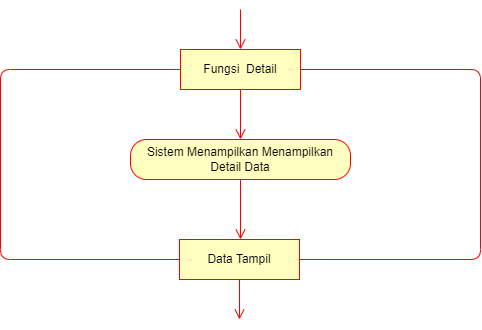

The diagram above was exported from draw.io. Its source (the exported page's mxGraphModel, read from the mxfile embedded in the PNG):
<mxGraphModel dx="1210" dy="548" grid="1" gridSize="10" guides="1" tooltips="1" connect="1" arrows="1" fold="1" page="1" pageScale="1" pageWidth="827" pageHeight="1169" math="0" shadow="0">
  <root>
    <mxCell id="0" />
    <mxCell id="1" parent="0" />
    <mxCell id="_0VBE4oRf46yMJBcH6ja-1" value="" style="edgeStyle=orthogonalEdgeStyle;html=1;verticalAlign=bottom;endArrow=open;endSize=8;strokeColor=#ff0000;rounded=0;" edge="1" parent="1" target="_0VBE4oRf46yMJBcH6ja-2">
      <mxGeometry relative="1" as="geometry">
        <mxPoint x="400" y="140" as="targetPoint" />
        <mxPoint x="400" y="80" as="sourcePoint" />
        <Array as="points">
          <mxPoint x="400" y="80" />
          <mxPoint x="400" y="80" />
        </Array>
      </mxGeometry>
    </mxCell>
    <mxCell id="_0VBE4oRf46yMJBcH6ja-2" value="Activity" style="rounded=1;whiteSpace=wrap;html=1;arcSize=40;fontColor=#000000;fillColor=#ffffc0;strokeColor=#ff0000;" vertex="1" parent="1">
      <mxGeometry x="340" y="120" width="120" height="40" as="geometry" />
    </mxCell>
    <mxCell id="_0VBE4oRf46yMJBcH6ja-3" value="Fungsi&amp;nbsp; Detail" style="rounded=0;whiteSpace=wrap;html=1;arcSize=40;fontColor=#000000;fillColor=#ffffc0;strokeColor=#ff0000;" vertex="1" parent="1">
      <mxGeometry x="340" y="120" width="120" height="40" as="geometry" />
    </mxCell>
    <mxCell id="_0VBE4oRf46yMJBcH6ja-4" value="" style="edgeStyle=orthogonalEdgeStyle;html=1;verticalAlign=bottom;endArrow=open;endSize=8;strokeColor=#ff0000;rounded=0;" edge="1" parent="1">
      <mxGeometry relative="1" as="geometry">
        <mxPoint x="400" y="210" as="targetPoint" />
        <mxPoint x="400" y="160" as="sourcePoint" />
      </mxGeometry>
    </mxCell>
    <mxCell id="_0VBE4oRf46yMJBcH6ja-5" value="Sistem Menampilkan Menampilkan Detail Data" style="rounded=1;whiteSpace=wrap;html=1;arcSize=40;fontColor=#000000;fillColor=#ffffc0;strokeColor=#ff0000;" vertex="1" parent="1">
      <mxGeometry x="290" y="210" width="220" height="40" as="geometry" />
    </mxCell>
    <mxCell id="_0VBE4oRf46yMJBcH6ja-6" value="" style="edgeStyle=orthogonalEdgeStyle;html=1;verticalAlign=bottom;endArrow=open;endSize=8;strokeColor=#ff0000;rounded=0;" edge="1" parent="1" source="_0VBE4oRf46yMJBcH6ja-5">
      <mxGeometry relative="1" as="geometry">
        <mxPoint x="400" y="310" as="targetPoint" />
      </mxGeometry>
    </mxCell>
    <mxCell id="_0VBE4oRf46yMJBcH6ja-9" value="Data Tampil" style="rounded=0;whiteSpace=wrap;html=1;arcSize=40;fontColor=#000000;fillColor=#ffffc0;strokeColor=#ff0000;" vertex="1" parent="1">
      <mxGeometry x="339" y="310" width="120" height="40" as="geometry" />
    </mxCell>
    <mxCell id="_0VBE4oRf46yMJBcH6ja-10" value="" style="edgeStyle=orthogonalEdgeStyle;html=1;verticalAlign=bottom;endArrow=open;endSize=8;strokeColor=#ff0000;rounded=0;" edge="1" parent="1">
      <mxGeometry relative="1" as="geometry">
        <mxPoint x="399" y="390" as="targetPoint" />
        <mxPoint x="399" y="370" as="sourcePoint" />
        <Array as="points">
          <mxPoint x="399" y="350" />
          <mxPoint x="399" y="350" />
        </Array>
      </mxGeometry>
    </mxCell>
    <mxCell id="_0VBE4oRf46yMJBcH6ja-11" value="" style="endArrow=none;html=1;rounded=1;strokeColor=#FF0000;edgeStyle=orthogonalEdgeStyle;exitX=0;exitY=0.5;exitDx=0;exitDy=0;" edge="1" parent="1" source="_0VBE4oRf46yMJBcH6ja-9">
      <mxGeometry width="50" height="50" relative="1" as="geometry">
        <mxPoint x="340" y="620" as="sourcePoint" />
        <mxPoint x="340" y="140" as="targetPoint" />
        <Array as="points">
          <mxPoint x="160" y="330" />
          <mxPoint x="160" y="140" />
        </Array>
      </mxGeometry>
    </mxCell>
    <mxCell id="_0VBE4oRf46yMJBcH6ja-12" value="" style="endArrow=none;html=1;rounded=1;strokeColor=#FF0000;edgeStyle=orthogonalEdgeStyle;exitX=1;exitY=0.5;exitDx=0;exitDy=0;" edge="1" parent="1" source="_0VBE4oRf46yMJBcH6ja-9">
      <mxGeometry width="50" height="50" relative="1" as="geometry">
        <mxPoint x="350" y="630" as="sourcePoint" />
        <mxPoint x="460" y="140" as="targetPoint" />
        <Array as="points">
          <mxPoint x="640" y="330" />
          <mxPoint x="640" y="140" />
        </Array>
      </mxGeometry>
    </mxCell>
  </root>
</mxGraphModel>